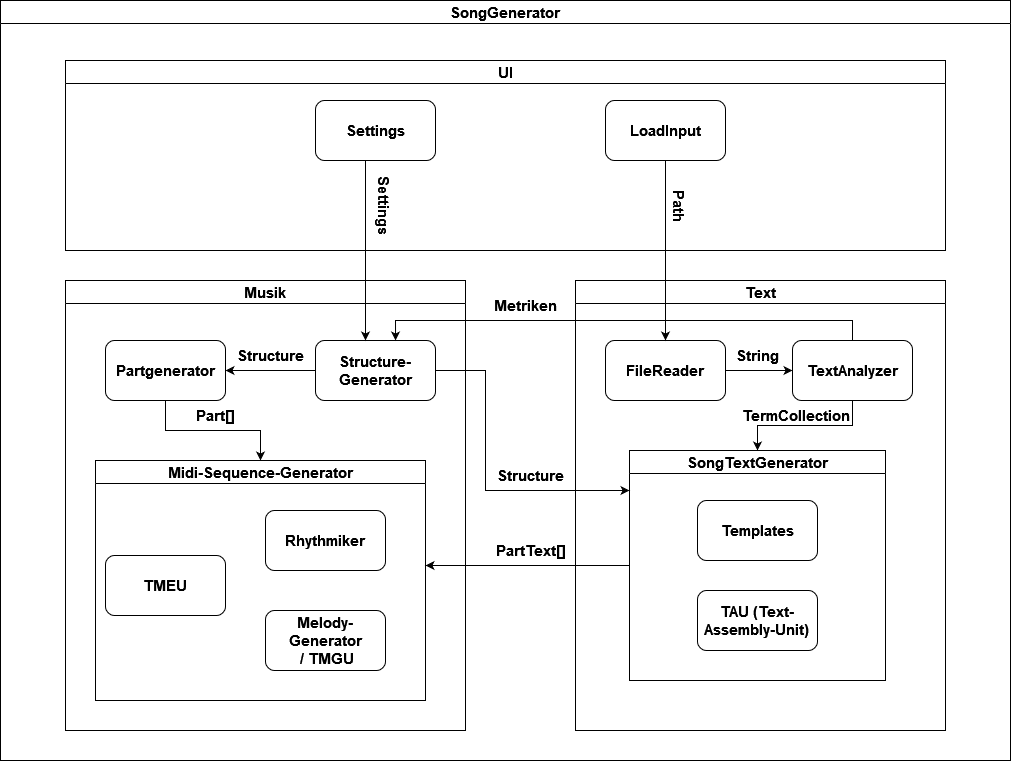

The diagram above was exported from draw.io. Its source (the exported page's mxGraphModel, read from the mxfile embedded in the PNG):
<mxGraphModel dx="2077" dy="536" grid="1" gridSize="10" guides="1" tooltips="1" connect="1" arrows="1" fold="1" page="1" pageScale="1" pageWidth="827" pageHeight="1169" math="0" shadow="0">
  <root>
    <mxCell id="0" />
    <mxCell id="1" parent="0" />
    <mxCell id="Bw7KUnaKW9ioLCfZx_DI-15" value="SongGenerator" style="swimlane;fontSize=15;" parent="1" vertex="1">
      <mxGeometry x="-140" y="40" width="1010" height="760" as="geometry" />
    </mxCell>
    <mxCell id="Bw7KUnaKW9ioLCfZx_DI-16" value="Musik" style="swimlane;fontSize=15;" parent="Bw7KUnaKW9ioLCfZx_DI-15" vertex="1">
      <mxGeometry x="65" y="280" width="400" height="450" as="geometry" />
    </mxCell>
    <mxCell id="Bw7KUnaKW9ioLCfZx_DI-59" style="edgeStyle=orthogonalEdgeStyle;rounded=0;orthogonalLoop=1;jettySize=auto;html=1;entryX=1;entryY=0.5;entryDx=0;entryDy=0;fontSize=15;" parent="Bw7KUnaKW9ioLCfZx_DI-16" source="Bw7KUnaKW9ioLCfZx_DI-18" target="Bw7KUnaKW9ioLCfZx_DI-19" edge="1">
      <mxGeometry relative="1" as="geometry" />
    </mxCell>
    <mxCell id="Bw7KUnaKW9ioLCfZx_DI-18" value="&lt;div style=&quot;font-size: 15px;&quot;&gt;&lt;b&gt;&lt;font style=&quot;font-size: 15px;&quot;&gt;Structure-Generator&lt;/font&gt;&lt;/b&gt;&lt;/div&gt;" style="rounded=1;whiteSpace=wrap;html=1;" parent="Bw7KUnaKW9ioLCfZx_DI-16" vertex="1">
      <mxGeometry x="250" y="60" width="120" height="60" as="geometry" />
    </mxCell>
    <mxCell id="Bw7KUnaKW9ioLCfZx_DI-84" style="edgeStyle=orthogonalEdgeStyle;rounded=0;orthogonalLoop=1;jettySize=auto;html=1;fontSize=15;" parent="Bw7KUnaKW9ioLCfZx_DI-16" source="Bw7KUnaKW9ioLCfZx_DI-19" target="Bw7KUnaKW9ioLCfZx_DI-20" edge="1">
      <mxGeometry relative="1" as="geometry" />
    </mxCell>
    <mxCell id="Bw7KUnaKW9ioLCfZx_DI-19" value="&lt;div style=&quot;font-size: 15px;&quot;&gt;&lt;b&gt;&lt;font style=&quot;font-size: 15px;&quot;&gt;Partgenerator&lt;/font&gt;&lt;/b&gt;&lt;/div&gt;" style="rounded=1;whiteSpace=wrap;html=1;" parent="Bw7KUnaKW9ioLCfZx_DI-16" vertex="1">
      <mxGeometry x="40" y="60" width="120" height="60" as="geometry" />
    </mxCell>
    <mxCell id="Bw7KUnaKW9ioLCfZx_DI-20" value="Midi-Sequence-Generator" style="swimlane;fontSize=15;" parent="Bw7KUnaKW9ioLCfZx_DI-16" vertex="1">
      <mxGeometry x="30" y="180" width="330" height="240" as="geometry" />
    </mxCell>
    <mxCell id="Bw7KUnaKW9ioLCfZx_DI-22" value="&lt;div&gt;&lt;b&gt;Rhythmiker&lt;/b&gt;&lt;/div&gt;" style="rounded=1;whiteSpace=wrap;html=1;fontSize=15;" parent="Bw7KUnaKW9ioLCfZx_DI-20" vertex="1">
      <mxGeometry x="170" y="50" width="120" height="60" as="geometry" />
    </mxCell>
    <mxCell id="Bw7KUnaKW9ioLCfZx_DI-14" value="&lt;div style=&quot;font-size: 15px;&quot;&gt;&lt;b&gt;&lt;font style=&quot;font-size: 15px;&quot;&gt;Melody-Generator&lt;/font&gt;&lt;/b&gt;&lt;/div&gt;&lt;font style=&quot;font-size: 15px;&quot;&gt;&amp;nbsp;&lt;b&gt;/ TMGU&lt;/b&gt;&lt;/font&gt;" style="rounded=1;whiteSpace=wrap;html=1;" parent="Bw7KUnaKW9ioLCfZx_DI-20" vertex="1">
      <mxGeometry x="170" y="150" width="120" height="60" as="geometry" />
    </mxCell>
    <mxCell id="Bw7KUnaKW9ioLCfZx_DI-7" value="&lt;div style=&quot;font-size: 15px;&quot;&gt;&lt;b&gt;&lt;font style=&quot;font-size: 15px;&quot;&gt;TMEU&lt;/font&gt;&lt;/b&gt;&lt;/div&gt;" style="rounded=1;whiteSpace=wrap;html=1;" parent="Bw7KUnaKW9ioLCfZx_DI-20" vertex="1">
      <mxGeometry x="10" y="95" width="120" height="60" as="geometry" />
    </mxCell>
    <mxCell id="Bw7KUnaKW9ioLCfZx_DI-70" value="&lt;b&gt;Structure&lt;/b&gt;" style="text;html=1;align=center;verticalAlign=middle;resizable=0;points=[];autosize=1;strokeColor=none;fillColor=none;fontSize=15;rotation=0;" parent="Bw7KUnaKW9ioLCfZx_DI-16" vertex="1">
      <mxGeometry x="160" y="60" width="90" height="30" as="geometry" />
    </mxCell>
    <mxCell id="Bw7KUnaKW9ioLCfZx_DI-85" value="&lt;b&gt;Part[]&lt;/b&gt;" style="text;html=1;align=center;verticalAlign=middle;resizable=0;points=[];autosize=1;strokeColor=none;fillColor=none;fontSize=15;rotation=0;" parent="Bw7KUnaKW9ioLCfZx_DI-16" vertex="1">
      <mxGeometry x="120" y="120" width="60" height="30" as="geometry" />
    </mxCell>
    <mxCell id="Bw7KUnaKW9ioLCfZx_DI-23" value="Text" style="swimlane;fontSize=15;" parent="Bw7KUnaKW9ioLCfZx_DI-15" vertex="1">
      <mxGeometry x="575" y="280" width="370" height="450" as="geometry" />
    </mxCell>
    <mxCell id="Bw7KUnaKW9ioLCfZx_DI-38" style="edgeStyle=orthogonalEdgeStyle;rounded=0;orthogonalLoop=1;jettySize=auto;html=1;fontSize=15;" parent="Bw7KUnaKW9ioLCfZx_DI-23" source="Bw7KUnaKW9ioLCfZx_DI-30" target="Bw7KUnaKW9ioLCfZx_DI-31" edge="1">
      <mxGeometry relative="1" as="geometry" />
    </mxCell>
    <mxCell id="Bw7KUnaKW9ioLCfZx_DI-30" value="&lt;font style=&quot;font-size: 15px;&quot;&gt;&lt;b&gt;FileReader&lt;/b&gt;&lt;/font&gt;" style="rounded=1;whiteSpace=wrap;html=1;" parent="Bw7KUnaKW9ioLCfZx_DI-23" vertex="1">
      <mxGeometry x="30" y="60" width="120" height="60" as="geometry" />
    </mxCell>
    <mxCell id="Bw7KUnaKW9ioLCfZx_DI-92" style="edgeStyle=orthogonalEdgeStyle;rounded=0;orthogonalLoop=1;jettySize=auto;html=1;fontSize=15;" parent="Bw7KUnaKW9ioLCfZx_DI-23" source="Bw7KUnaKW9ioLCfZx_DI-31" target="Bw7KUnaKW9ioLCfZx_DI-33" edge="1">
      <mxGeometry relative="1" as="geometry" />
    </mxCell>
    <mxCell id="Bw7KUnaKW9ioLCfZx_DI-31" value="&lt;font style=&quot;font-size: 15px;&quot;&gt;&lt;b&gt;TextAnalyze&lt;/b&gt;&lt;font style=&quot;font-size: 15px;&quot;&gt;&lt;b&gt;r&lt;/b&gt;&lt;/font&gt;&lt;/font&gt;" style="rounded=1;whiteSpace=wrap;html=1;" parent="Bw7KUnaKW9ioLCfZx_DI-23" vertex="1">
      <mxGeometry x="217" y="60" width="120" height="60" as="geometry" />
    </mxCell>
    <mxCell id="Bw7KUnaKW9ioLCfZx_DI-33" value="SongTextGenerator" style="swimlane;fontSize=15;" parent="Bw7KUnaKW9ioLCfZx_DI-23" vertex="1">
      <mxGeometry x="54" y="170" width="256" height="230" as="geometry" />
    </mxCell>
    <mxCell id="Bw7KUnaKW9ioLCfZx_DI-34" value="&lt;div&gt;&lt;b&gt;Templates&lt;/b&gt;&lt;/div&gt;" style="rounded=1;whiteSpace=wrap;html=1;fontSize=15;" parent="Bw7KUnaKW9ioLCfZx_DI-33" vertex="1">
      <mxGeometry x="68" y="50" width="120" height="60" as="geometry" />
    </mxCell>
    <mxCell id="Bw7KUnaKW9ioLCfZx_DI-87" value="&lt;b&gt;TAU (Text-Assembly-Unit)&lt;br&gt;&lt;/b&gt;" style="rounded=1;whiteSpace=wrap;html=1;fontSize=15;" parent="Bw7KUnaKW9ioLCfZx_DI-33" vertex="1">
      <mxGeometry x="68" y="140" width="120" height="60" as="geometry" />
    </mxCell>
    <mxCell id="Bw7KUnaKW9ioLCfZx_DI-64" value="&lt;div&gt;&lt;b&gt;String&lt;/b&gt;&lt;/div&gt;" style="text;html=1;align=center;verticalAlign=middle;resizable=0;points=[];autosize=1;strokeColor=none;fillColor=none;fontSize=15;" parent="Bw7KUnaKW9ioLCfZx_DI-23" vertex="1">
      <mxGeometry x="147" y="60" width="70" height="30" as="geometry" />
    </mxCell>
    <mxCell id="Bw7KUnaKW9ioLCfZx_DI-67" value="&lt;div&gt;&lt;b&gt;TermCollection&lt;/b&gt;&lt;/div&gt;" style="text;html=1;align=center;verticalAlign=middle;resizable=0;points=[];autosize=1;strokeColor=none;fillColor=none;fontSize=15;" parent="Bw7KUnaKW9ioLCfZx_DI-23" vertex="1">
      <mxGeometry x="155" y="120" width="130" height="30" as="geometry" />
    </mxCell>
    <mxCell id="Bw7KUnaKW9ioLCfZx_DI-36" style="edgeStyle=orthogonalEdgeStyle;rounded=0;orthogonalLoop=1;jettySize=auto;html=1;fontSize=15;" parent="Bw7KUnaKW9ioLCfZx_DI-15" source="Bw7KUnaKW9ioLCfZx_DI-18" target="Bw7KUnaKW9ioLCfZx_DI-33" edge="1">
      <mxGeometry relative="1" as="geometry">
        <Array as="points">
          <mxPoint x="485" y="370" />
          <mxPoint x="485" y="490" />
        </Array>
      </mxGeometry>
    </mxCell>
    <mxCell id="Bw7KUnaKW9ioLCfZx_DI-41" value="UI" style="swimlane;fontSize=15;" parent="Bw7KUnaKW9ioLCfZx_DI-15" vertex="1">
      <mxGeometry x="65" y="60" width="880" height="190" as="geometry" />
    </mxCell>
    <mxCell id="Bw7KUnaKW9ioLCfZx_DI-49" value="&lt;b&gt;LoadInput&lt;/b&gt;" style="rounded=1;whiteSpace=wrap;html=1;fontSize=15;" parent="Bw7KUnaKW9ioLCfZx_DI-41" vertex="1">
      <mxGeometry x="540" y="40" width="120" height="60" as="geometry" />
    </mxCell>
    <mxCell id="Bw7KUnaKW9ioLCfZx_DI-52" value="&lt;b&gt;Settings&lt;/b&gt;" style="rounded=1;whiteSpace=wrap;html=1;fontSize=15;" parent="Bw7KUnaKW9ioLCfZx_DI-41" vertex="1">
      <mxGeometry x="250" y="40" width="120" height="60" as="geometry" />
    </mxCell>
    <mxCell id="Bw7KUnaKW9ioLCfZx_DI-66" value="&lt;b&gt;Path&lt;/b&gt;" style="text;html=1;align=center;verticalAlign=middle;resizable=0;points=[];autosize=1;strokeColor=none;fillColor=none;fontSize=15;rotation=90;" parent="Bw7KUnaKW9ioLCfZx_DI-41" vertex="1">
      <mxGeometry x="585" y="130" width="60" height="30" as="geometry" />
    </mxCell>
    <mxCell id="Bw7KUnaKW9ioLCfZx_DI-68" value="&lt;div&gt;&lt;b&gt;Settings&lt;/b&gt;&lt;/div&gt;" style="text;html=1;align=center;verticalAlign=middle;resizable=0;points=[];autosize=1;strokeColor=none;fillColor=none;fontSize=15;rotation=90;" parent="Bw7KUnaKW9ioLCfZx_DI-41" vertex="1">
      <mxGeometry x="280" y="130" width="80" height="30" as="geometry" />
    </mxCell>
    <mxCell id="Bw7KUnaKW9ioLCfZx_DI-51" style="edgeStyle=orthogonalEdgeStyle;rounded=0;orthogonalLoop=1;jettySize=auto;html=1;fontSize=15;" parent="Bw7KUnaKW9ioLCfZx_DI-15" source="Bw7KUnaKW9ioLCfZx_DI-49" target="Bw7KUnaKW9ioLCfZx_DI-30" edge="1">
      <mxGeometry relative="1" as="geometry" />
    </mxCell>
    <mxCell id="Bw7KUnaKW9ioLCfZx_DI-53" style="edgeStyle=orthogonalEdgeStyle;rounded=0;orthogonalLoop=1;jettySize=auto;html=1;fontSize=15;" parent="Bw7KUnaKW9ioLCfZx_DI-15" source="Bw7KUnaKW9ioLCfZx_DI-52" target="Bw7KUnaKW9ioLCfZx_DI-18" edge="1">
      <mxGeometry relative="1" as="geometry">
        <Array as="points">
          <mxPoint x="365" y="190" />
          <mxPoint x="365" y="190" />
        </Array>
      </mxGeometry>
    </mxCell>
    <mxCell id="Bw7KUnaKW9ioLCfZx_DI-69" value="&lt;b&gt;Structure&lt;/b&gt;" style="text;html=1;align=center;verticalAlign=middle;resizable=0;points=[];autosize=1;strokeColor=none;fillColor=none;fontSize=15;rotation=0;" parent="Bw7KUnaKW9ioLCfZx_DI-15" vertex="1">
      <mxGeometry x="485" y="460" width="90" height="30" as="geometry" />
    </mxCell>
    <mxCell id="Bw7KUnaKW9ioLCfZx_DI-71" value="&lt;div&gt;&lt;b&gt;PartText[]&lt;/b&gt;&lt;/div&gt;" style="text;html=1;align=center;verticalAlign=middle;resizable=0;points=[];autosize=1;strokeColor=none;fillColor=none;fontSize=15;rotation=0;" parent="Bw7KUnaKW9ioLCfZx_DI-15" vertex="1">
      <mxGeometry x="485" y="535" width="90" height="30" as="geometry" />
    </mxCell>
    <mxCell id="0sY0iIwf8hfW6d6dym66-1" style="edgeStyle=orthogonalEdgeStyle;rounded=0;orthogonalLoop=1;jettySize=auto;html=1;entryX=0.667;entryY=0;entryDx=0;entryDy=0;entryPerimeter=0;" edge="1" parent="Bw7KUnaKW9ioLCfZx_DI-15" source="Bw7KUnaKW9ioLCfZx_DI-31" target="Bw7KUnaKW9ioLCfZx_DI-18">
      <mxGeometry relative="1" as="geometry">
        <Array as="points">
          <mxPoint x="852" y="320" />
          <mxPoint x="395" y="320" />
        </Array>
      </mxGeometry>
    </mxCell>
    <mxCell id="0sY0iIwf8hfW6d6dym66-2" value="&lt;div&gt;&lt;b&gt;Metriken&lt;/b&gt;&lt;/div&gt;" style="text;html=1;align=center;verticalAlign=middle;resizable=0;points=[];autosize=1;strokeColor=none;fillColor=none;fontSize=15;rotation=0;" vertex="1" parent="Bw7KUnaKW9ioLCfZx_DI-15">
      <mxGeometry x="480" y="290" width="90" height="30" as="geometry" />
    </mxCell>
    <mxCell id="Bw7KUnaKW9ioLCfZx_DI-93" style="edgeStyle=orthogonalEdgeStyle;rounded=0;orthogonalLoop=1;jettySize=auto;html=1;fontSize=15;" parent="1" source="Bw7KUnaKW9ioLCfZx_DI-33" edge="1">
      <mxGeometry relative="1" as="geometry">
        <mxPoint x="285" y="605" as="targetPoint" />
      </mxGeometry>
    </mxCell>
  </root>
</mxGraphModel>